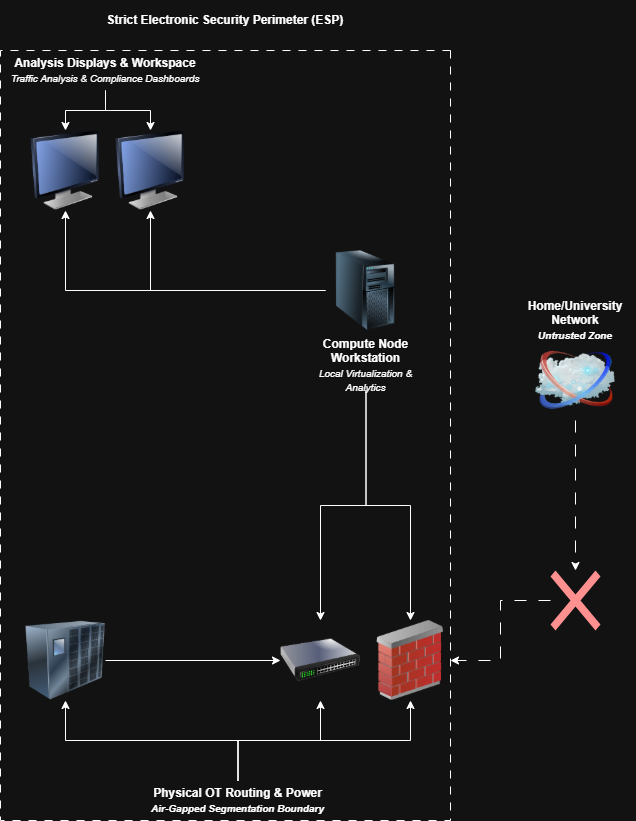

The diagram above was exported from draw.io. Its source (the exported page's mxGraphModel, read from the mxfile embedded in the PNG):
<mxGraphModel dx="1230" dy="835" grid="0" gridSize="10" guides="1" tooltips="1" connect="1" arrows="1" fold="1" page="1" pageScale="1" pageWidth="850" pageHeight="1100" math="0" shadow="0">
  <root>
    <mxCell id="0" />
    <mxCell id="1" parent="0" />
    <mxCell id="J5BkrzxbVmLuwm7sCCx0-13" edge="1" parent="1" source="J5BkrzxbVmLuwm7sCCx0-1" style="edgeStyle=orthogonalEdgeStyle;rounded=0;orthogonalLoop=1;jettySize=auto;html=1;entryX=0.5;entryY=1;entryDx=0;entryDy=0;" target="J5BkrzxbVmLuwm7sCCx0-7">
      <mxGeometry relative="1" as="geometry" />
    </mxCell>
    <mxCell id="J5BkrzxbVmLuwm7sCCx0-14" edge="1" parent="1" source="J5BkrzxbVmLuwm7sCCx0-1" style="edgeStyle=orthogonalEdgeStyle;rounded=0;orthogonalLoop=1;jettySize=auto;html=1;entryX=0.5;entryY=1;entryDx=0;entryDy=0;" target="J5BkrzxbVmLuwm7sCCx0-8">
      <mxGeometry relative="1" as="geometry" />
    </mxCell>
    <mxCell id="J5BkrzxbVmLuwm7sCCx0-1" parent="1" style="image;html=1;image=img/lib/clip_art/computers/Server_Tower_128x128.png" value="" vertex="1">
      <mxGeometry height="80" width="80" x="385" y="510" as="geometry" />
    </mxCell>
    <mxCell id="J5BkrzxbVmLuwm7sCCx0-11" edge="1" parent="1" source="J5BkrzxbVmLuwm7sCCx0-2" style="edgeStyle=orthogonalEdgeStyle;rounded=0;orthogonalLoop=1;jettySize=auto;html=1;entryX=0.5;entryY=0;entryDx=0;entryDy=0;" target="J5BkrzxbVmLuwm7sCCx0-4">
      <mxGeometry relative="1" as="geometry" />
    </mxCell>
    <mxCell id="J5BkrzxbVmLuwm7sCCx0-12" edge="1" parent="1" source="J5BkrzxbVmLuwm7sCCx0-2" style="edgeStyle=orthogonalEdgeStyle;rounded=0;orthogonalLoop=1;jettySize=auto;html=1;entryX=0.5;entryY=0;entryDx=0;entryDy=0;" target="J5BkrzxbVmLuwm7sCCx0-5">
      <mxGeometry relative="1" as="geometry" />
    </mxCell>
    <mxCell id="J5BkrzxbVmLuwm7sCCx0-2" parent="1" style="text;html=1;whiteSpace=wrap;strokeColor=none;fillColor=none;align=center;verticalAlign=middle;rounded=0;" value="&lt;b&gt;Compute Node Workstation&lt;/b&gt;&lt;br&gt;&lt;i&gt;&lt;font style=&quot;font-size: 10px;&quot;&gt;Local Virtualization &amp;amp; Analytics&lt;/font&gt;&lt;/i&gt;" vertex="1">
      <mxGeometry height="50" width="105" x="373" y="600" as="geometry" />
    </mxCell>
    <mxCell id="J5BkrzxbVmLuwm7sCCx0-4" parent="1" style="image;html=1;image=img/lib/clip_art/networking/Switch_128x128.png" value="" vertex="1">
      <mxGeometry height="80" width="80" x="340" y="880" as="geometry" />
    </mxCell>
    <mxCell id="J5BkrzxbVmLuwm7sCCx0-5" parent="1" style="image;html=1;image=img/lib/clip_art/networking/Firewall_02_128x128.png" value="" vertex="1">
      <mxGeometry height="80" width="80" x="430" y="880" as="geometry" />
    </mxCell>
    <mxCell id="J5BkrzxbVmLuwm7sCCx0-25" edge="1" parent="1" source="J5BkrzxbVmLuwm7sCCx0-6" style="edgeStyle=orthogonalEdgeStyle;rounded=0;orthogonalLoop=1;jettySize=auto;html=1;" target="J5BkrzxbVmLuwm7sCCx0-21">
      <mxGeometry relative="1" as="geometry" />
    </mxCell>
    <mxCell id="J5BkrzxbVmLuwm7sCCx0-26" edge="1" parent="1" source="J5BkrzxbVmLuwm7sCCx0-6" style="edgeStyle=orthogonalEdgeStyle;rounded=0;orthogonalLoop=1;jettySize=auto;html=1;entryX=0.5;entryY=1;entryDx=0;entryDy=0;" target="J5BkrzxbVmLuwm7sCCx0-4">
      <mxGeometry relative="1" as="geometry" />
    </mxCell>
    <mxCell id="J5BkrzxbVmLuwm7sCCx0-27" edge="1" parent="1" source="J5BkrzxbVmLuwm7sCCx0-6" style="edgeStyle=orthogonalEdgeStyle;rounded=0;orthogonalLoop=1;jettySize=auto;html=1;entryX=0.5;entryY=1;entryDx=0;entryDy=0;" target="J5BkrzxbVmLuwm7sCCx0-5">
      <mxGeometry relative="1" as="geometry" />
    </mxCell>
    <mxCell id="J5BkrzxbVmLuwm7sCCx0-6" parent="1" style="text;html=1;whiteSpace=wrap;strokeColor=none;fillColor=none;align=center;verticalAlign=middle;rounded=0;" value="&lt;b&gt;Physical OT Routing &amp;amp; Power&lt;br&gt;&lt;font size=&quot;1&quot;&gt;&lt;i&gt;Air-Gapped Segmentation Boundary&lt;/i&gt;&lt;/font&gt;&lt;/b&gt;" vertex="1">
      <mxGeometry height="40" width="425" x="85" y="1040" as="geometry" />
    </mxCell>
    <mxCell id="J5BkrzxbVmLuwm7sCCx0-7" parent="1" style="image;html=1;image=img/lib/clip_art/computers/Monitor_128x128.png" value="" vertex="1">
      <mxGeometry height="80" width="80" x="85" y="390" as="geometry" />
    </mxCell>
    <mxCell id="J5BkrzxbVmLuwm7sCCx0-8" parent="1" style="image;html=1;image=img/lib/clip_art/computers/Monitor_128x128.png" value="" vertex="1">
      <mxGeometry height="80" width="80" x="170" y="390" as="geometry" />
    </mxCell>
    <mxCell id="J5BkrzxbVmLuwm7sCCx0-28" edge="1" parent="1" source="J5BkrzxbVmLuwm7sCCx0-9" style="edgeStyle=orthogonalEdgeStyle;rounded=0;orthogonalLoop=1;jettySize=auto;html=1;entryX=0.5;entryY=0;entryDx=0;entryDy=0;" target="J5BkrzxbVmLuwm7sCCx0-7">
      <mxGeometry relative="1" as="geometry" />
    </mxCell>
    <mxCell id="J5BkrzxbVmLuwm7sCCx0-29" edge="1" parent="1" source="J5BkrzxbVmLuwm7sCCx0-9" style="edgeStyle=orthogonalEdgeStyle;rounded=0;orthogonalLoop=1;jettySize=auto;html=1;entryX=0.5;entryY=0;entryDx=0;entryDy=0;" target="J5BkrzxbVmLuwm7sCCx0-8">
      <mxGeometry relative="1" as="geometry" />
    </mxCell>
    <mxCell id="J5BkrzxbVmLuwm7sCCx0-9" parent="1" style="text;html=1;whiteSpace=wrap;strokeColor=none;fillColor=none;align=center;verticalAlign=middle;rounded=0;" value="&lt;b&gt;Analysis Displays &amp;amp; Workspace&lt;/b&gt;&lt;br&gt;&lt;font size=&quot;1&quot;&gt;&lt;i&gt;Traffic Analysis &amp;amp; Compliance Dashboards&lt;/i&gt;&lt;/font&gt;" vertex="1">
      <mxGeometry height="40" width="210" x="60" y="310" as="geometry" />
    </mxCell>
    <mxCell id="J5BkrzxbVmLuwm7sCCx0-16" edge="1" parent="1" source="J5BkrzxbVmLuwm7sCCx0-32" style="edgeStyle=orthogonalEdgeStyle;rounded=0;orthogonalLoop=1;jettySize=auto;html=1;entryX=1;entryY=0.5;entryDx=0;entryDy=0;dashed=1;dashPattern=12 12;" target="J5BkrzxbVmLuwm7sCCx0-5">
      <mxGeometry relative="1" as="geometry" />
    </mxCell>
    <mxCell id="J5BkrzxbVmLuwm7sCCx0-35" edge="1" parent="1" source="J5BkrzxbVmLuwm7sCCx0-15" style="edgeStyle=orthogonalEdgeStyle;rounded=0;orthogonalLoop=1;jettySize=auto;html=1;dashed=1;dashPattern=12 12;" target="J5BkrzxbVmLuwm7sCCx0-32">
      <mxGeometry relative="1" as="geometry" />
    </mxCell>
    <mxCell id="J5BkrzxbVmLuwm7sCCx0-15" parent="1" style="image;html=1;image=img/lib/clip_art/networking/Cloud_128x128.png" value="" vertex="1">
      <mxGeometry height="80" width="80" x="595" y="600" as="geometry" />
    </mxCell>
    <mxCell id="J5BkrzxbVmLuwm7sCCx0-17" parent="1" style="text;html=1;whiteSpace=wrap;strokeColor=none;fillColor=none;align=center;verticalAlign=middle;rounded=0;" value="&lt;b&gt;Home/University Network&lt;br&gt;&lt;font size=&quot;1&quot;&gt;&lt;i&gt;Untrusted Zone&lt;/i&gt;&lt;/font&gt;&lt;/b&gt;" vertex="1">
      <mxGeometry height="40" width="120" x="575" y="560" as="geometry" />
    </mxCell>
    <mxCell id="J5BkrzxbVmLuwm7sCCx0-22" edge="1" parent="1" source="J5BkrzxbVmLuwm7sCCx0-21" style="edgeStyle=orthogonalEdgeStyle;rounded=0;orthogonalLoop=1;jettySize=auto;html=1;" target="J5BkrzxbVmLuwm7sCCx0-4">
      <mxGeometry relative="1" as="geometry" />
    </mxCell>
    <mxCell id="J5BkrzxbVmLuwm7sCCx0-21" parent="1" style="image;html=1;image=img/lib/clip_art/networking/UPS_128x128.png" value="" vertex="1">
      <mxGeometry height="80" width="80" x="85" y="880" as="geometry" />
    </mxCell>
    <mxCell id="J5BkrzxbVmLuwm7sCCx0-24" parent="1" style="rounded=0;whiteSpace=wrap;html=1;direction=south;fillColor=none;dashed=1;dashPattern=8 8;" value="" vertex="1">
      <mxGeometry height="770" width="450" x="60" y="310" as="geometry" />
    </mxCell>
    <mxCell id="J5BkrzxbVmLuwm7sCCx0-32" parent="1" style="shape=mxgraph.mockup.markup.redX;fillColor=#ff0000;html=1;shadow=0;whiteSpace=wrap;strokeColor=none;" value="" vertex="1">
      <mxGeometry height="60" width="50" x="610" y="830" as="geometry" />
    </mxCell>
    <mxCell id="J5BkrzxbVmLuwm7sCCx0-36" parent="1" style="text;html=1;whiteSpace=wrap;strokeColor=none;fillColor=none;align=center;verticalAlign=middle;rounded=0;" value="&lt;b&gt;Strict Electronic Security Perimeter (ESP)&lt;/b&gt;" vertex="1">
      <mxGeometry height="40" width="450" x="60" y="260" as="geometry" />
    </mxCell>
  </root>
</mxGraphModel>